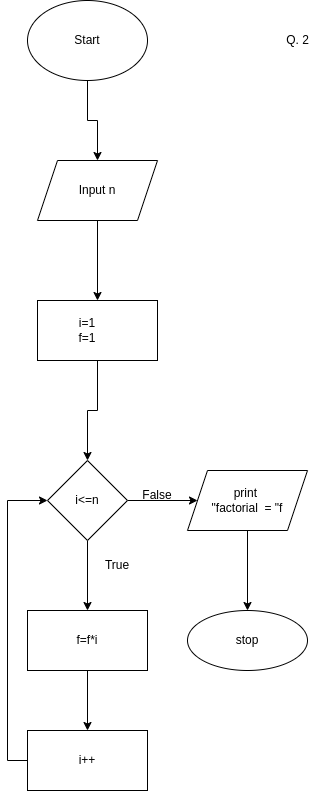

The diagram above was exported from draw.io. Its source (the exported page's mxGraphModel, read from the mxfile embedded in the PNG):
<mxGraphModel dx="868" dy="557" grid="1" gridSize="10" guides="1" tooltips="1" connect="1" arrows="1" fold="1" page="1" pageScale="1" pageWidth="850" pageHeight="1100" math="0" shadow="0">
  <root>
    <mxCell id="0" />
    <mxCell id="1" parent="0" />
    <mxCell id="8dNGbAHOw7GzC3S_myoZ-5" value="" style="edgeStyle=orthogonalEdgeStyle;rounded=0;orthogonalLoop=1;jettySize=auto;html=1;" parent="1" source="8dNGbAHOw7GzC3S_myoZ-1" target="8dNGbAHOw7GzC3S_myoZ-2" edge="1">
      <mxGeometry relative="1" as="geometry" />
    </mxCell>
    <mxCell id="8dNGbAHOw7GzC3S_myoZ-1" value="" style="ellipse;whiteSpace=wrap;html=1;" parent="1" vertex="1">
      <mxGeometry x="320" y="10" width="120" height="80" as="geometry" />
    </mxCell>
    <mxCell id="8dNGbAHOw7GzC3S_myoZ-4" value="" style="edgeStyle=orthogonalEdgeStyle;rounded=0;orthogonalLoop=1;jettySize=auto;html=1;" parent="1" source="8dNGbAHOw7GzC3S_myoZ-2" target="8dNGbAHOw7GzC3S_myoZ-3" edge="1">
      <mxGeometry relative="1" as="geometry" />
    </mxCell>
    <mxCell id="8dNGbAHOw7GzC3S_myoZ-2" value="" style="shape=parallelogram;perimeter=parallelogramPerimeter;whiteSpace=wrap;html=1;fixedSize=1;" parent="1" vertex="1">
      <mxGeometry x="330" y="170" width="120" height="60" as="geometry" />
    </mxCell>
    <mxCell id="8dNGbAHOw7GzC3S_myoZ-10" value="" style="edgeStyle=orthogonalEdgeStyle;rounded=0;orthogonalLoop=1;jettySize=auto;html=1;" parent="1" source="8dNGbAHOw7GzC3S_myoZ-3" target="8dNGbAHOw7GzC3S_myoZ-9" edge="1">
      <mxGeometry relative="1" as="geometry" />
    </mxCell>
    <mxCell id="8dNGbAHOw7GzC3S_myoZ-3" value="" style="whiteSpace=wrap;html=1;" parent="1" vertex="1">
      <mxGeometry x="330" y="310" width="120" height="60" as="geometry" />
    </mxCell>
    <mxCell id="8dNGbAHOw7GzC3S_myoZ-6" value="Start" style="text;html=1;strokeColor=none;fillColor=none;align=center;verticalAlign=middle;whiteSpace=wrap;rounded=0;" parent="1" vertex="1">
      <mxGeometry x="350" y="35" width="60" height="30" as="geometry" />
    </mxCell>
    <mxCell id="8dNGbAHOw7GzC3S_myoZ-7" value="Input n" style="text;html=1;strokeColor=none;fillColor=none;align=center;verticalAlign=middle;whiteSpace=wrap;rounded=0;" parent="1" vertex="1">
      <mxGeometry x="360" y="185" width="60" height="30" as="geometry" />
    </mxCell>
    <mxCell id="8dNGbAHOw7GzC3S_myoZ-8" value="&lt;div&gt;i=1&lt;/div&gt;&lt;div&gt;f=1&lt;br&gt;&lt;/div&gt;" style="text;html=1;strokeColor=none;fillColor=none;align=center;verticalAlign=middle;whiteSpace=wrap;rounded=0;" parent="1" vertex="1">
      <mxGeometry x="350" y="325" width="60" height="30" as="geometry" />
    </mxCell>
    <mxCell id="8dNGbAHOw7GzC3S_myoZ-12" value="" style="edgeStyle=orthogonalEdgeStyle;rounded=0;orthogonalLoop=1;jettySize=auto;html=1;" parent="1" source="8dNGbAHOw7GzC3S_myoZ-9" target="8dNGbAHOw7GzC3S_myoZ-11" edge="1">
      <mxGeometry relative="1" as="geometry" />
    </mxCell>
    <mxCell id="8dNGbAHOw7GzC3S_myoZ-19" value="" style="edgeStyle=orthogonalEdgeStyle;rounded=0;orthogonalLoop=1;jettySize=auto;html=1;" parent="1" source="8dNGbAHOw7GzC3S_myoZ-9" target="8dNGbAHOw7GzC3S_myoZ-18" edge="1">
      <mxGeometry relative="1" as="geometry" />
    </mxCell>
    <mxCell id="8dNGbAHOw7GzC3S_myoZ-9" value="i&amp;lt;=n" style="rhombus;whiteSpace=wrap;html=1;" parent="1" vertex="1">
      <mxGeometry x="340" y="470" width="80" height="80" as="geometry" />
    </mxCell>
    <mxCell id="8dNGbAHOw7GzC3S_myoZ-14" value="" style="edgeStyle=orthogonalEdgeStyle;rounded=0;orthogonalLoop=1;jettySize=auto;html=1;" parent="1" source="8dNGbAHOw7GzC3S_myoZ-11" target="8dNGbAHOw7GzC3S_myoZ-13" edge="1">
      <mxGeometry relative="1" as="geometry" />
    </mxCell>
    <mxCell id="8dNGbAHOw7GzC3S_myoZ-11" value="f=f*i" style="whiteSpace=wrap;html=1;" parent="1" vertex="1">
      <mxGeometry x="320" y="620" width="120" height="60" as="geometry" />
    </mxCell>
    <mxCell id="8dNGbAHOw7GzC3S_myoZ-22" style="edgeStyle=orthogonalEdgeStyle;rounded=0;orthogonalLoop=1;jettySize=auto;html=1;exitX=0;exitY=0.5;exitDx=0;exitDy=0;entryX=0;entryY=0.5;entryDx=0;entryDy=0;" parent="1" source="8dNGbAHOw7GzC3S_myoZ-13" target="8dNGbAHOw7GzC3S_myoZ-9" edge="1">
      <mxGeometry relative="1" as="geometry" />
    </mxCell>
    <mxCell id="8dNGbAHOw7GzC3S_myoZ-13" value="i++" style="whiteSpace=wrap;html=1;" parent="1" vertex="1">
      <mxGeometry x="320" y="740" width="120" height="60" as="geometry" />
    </mxCell>
    <mxCell id="8dNGbAHOw7GzC3S_myoZ-21" value="" style="edgeStyle=orthogonalEdgeStyle;rounded=0;orthogonalLoop=1;jettySize=auto;html=1;" parent="1" source="8dNGbAHOw7GzC3S_myoZ-18" target="8dNGbAHOw7GzC3S_myoZ-20" edge="1">
      <mxGeometry relative="1" as="geometry" />
    </mxCell>
    <mxCell id="8dNGbAHOw7GzC3S_myoZ-18" value="&lt;div&gt;print &lt;br&gt;&lt;/div&gt;&lt;div&gt;&quot;factorial&amp;nbsp; = &quot;f&lt;/div&gt;" style="shape=parallelogram;perimeter=parallelogramPerimeter;whiteSpace=wrap;html=1;fixedSize=1;" parent="1" vertex="1">
      <mxGeometry x="480" y="480" width="120" height="60" as="geometry" />
    </mxCell>
    <mxCell id="8dNGbAHOw7GzC3S_myoZ-20" value="stop" style="ellipse;whiteSpace=wrap;html=1;" parent="1" vertex="1">
      <mxGeometry x="480" y="620" width="120" height="60" as="geometry" />
    </mxCell>
    <mxCell id="8dNGbAHOw7GzC3S_myoZ-23" value="False" style="text;html=1;strokeColor=none;fillColor=none;align=center;verticalAlign=middle;whiteSpace=wrap;rounded=0;" parent="1" vertex="1">
      <mxGeometry x="420" y="490" width="60" height="30" as="geometry" />
    </mxCell>
    <mxCell id="8dNGbAHOw7GzC3S_myoZ-24" value="True" style="text;html=1;strokeColor=none;fillColor=none;align=center;verticalAlign=middle;whiteSpace=wrap;rounded=0;" parent="1" vertex="1">
      <mxGeometry x="380" y="560" width="60" height="30" as="geometry" />
    </mxCell>
    <mxCell id="fqnBikoD9rxS4JNf1pje-1" value="Q. 2" style="text;html=1;align=center;verticalAlign=middle;resizable=0;points=[];autosize=1;strokeColor=none;fillColor=none;" parent="1" vertex="1">
      <mxGeometry x="565" y="35" width="50" height="30" as="geometry" />
    </mxCell>
  </root>
</mxGraphModel>